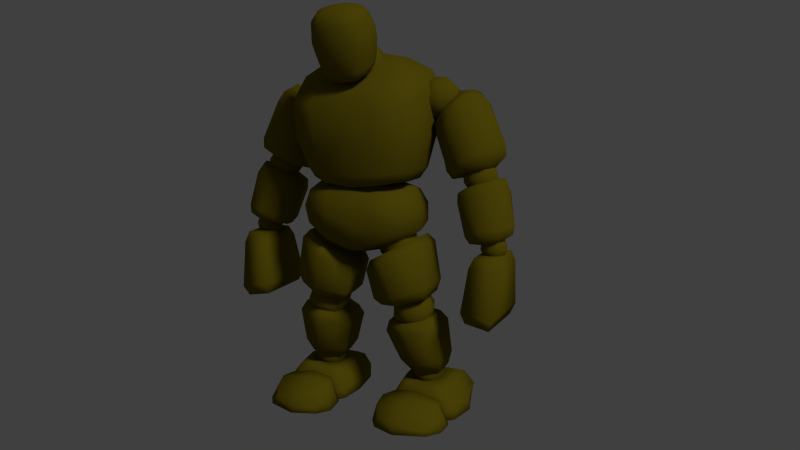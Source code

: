 # Source: thug.blend  (saved by Blender 2.78.0; exported with 4.5.12 LTS)
import bpy
from mathutils import Matrix  # noqa: F401  (used for matrix-valued properties, if any)

bpy.ops.wm.read_factory_settings(use_empty=True)
scene = bpy.context.scene
scene.name = 'Scene'

# ---- collections
col_collection_1 = bpy.data.collections.new('Collection 1'); scene.collection.children.link(col_collection_1)

# ---- materials (node trees are filled in below, after node groups)
mat_material = bpy.data.materials.new('Material')
mat_material.alpha_threshold = 0.0
mat_material.use_transparent_shadow = False
mat_material.diffuse_color = (0.1734, 0.1346, 0.005986, 1.0)
mat_material.roughness = 0.5
mat_material.specular_intensity = 0.1304

# ---- material node trees

# ---- world
world_world = bpy.data.worlds.new('World'); scene.world = world_world
world_world.color = (0.05088, 0.05088, 0.05088)
world_world.use_sun_shadow = False
world_world.sun_shadow_jitter_overblur = 0.0
world_world.cycles.sampling_method = 'NONE'
world_world.cycles.sample_map_resolution = 256

# ---- cameras
cam_camera = bpy.data.cameras.new('Camera')
cam_camera.clip_end = 100.0
cam_camera.lens = 35.0
cam_camera.sensor_width = 32.0
cam_camera.sensor_height = 18.0
cam_camera.display_size = 2.0
cam_camera.dof.focus_distance = 0.0
cam_camera.dof.aperture_fstop = 128.0
cam_camera.dof.aperture_blades = 6

# ---- lights
light_sun = bpy.data.lights.new('Sun', 'SUN')
light_sun.transmission_factor = 0.0
light_sun.angle = 0.1993
light_sun.energy = 1.0
light_sun.shadow_buffer_clip_start = 0.5
light_sun.shadow_soft_size = 0.1
light_sun.shadow_cascade_max_distance = 1000.0

# ---- meshes
me_cube_004 = bpy.data.meshes.new('Cube.004')
me_cube_004.from_pydata([(0.4306, -0.5525, 9.403), (0.4306, -1.075, 10.07), (0.4306, 0.1156, 9.925), (0.4306, -0.4071, 10.59), (0.5259, -0.07071, 10.32), (0.5259, -0.1597, 9.589), (0.5259, -0.7999, 10.41), (0.5259, -0.8889, 9.678), (0.7411, -0.4798, 9.998), (0.4306, -0.5525, 6.597), (0.4306, -1.075, 6.906), (0.4306, 0.1156, 6.838), (0.4306, -0.4071, 7.147), (0.5259, -0.07071, 7.02), (0.5259, -0.1597, 6.683), (0.5259, -0.7999, 7.061), (0.5259, -0.8889, 6.724), (0.7411, -0.4798, 6.872), (1.466, 0.07883, 8.943), (1.722, 0.07883, 9.626), (1.466, 0.8085, 8.943), (1.722, 0.8085, 9.626), (2.149, 0.07883, 8.687), (2.405, 0.07883, 9.37), (2.149, 0.8085, 8.687), (2.405, 0.8085, 9.37), (1.36, 0.4437, 8.895), (1.517, -0.003174, 9.313), (1.674, 0.4437, 9.732), (1.517, 0.8905, 9.313), (1.779, 0.8905, 8.738), (2.092, 0.8905, 9.575), (2.354, 0.8905, 8.999), (2.197, 0.4437, 8.581), (2.511, 0.4437, 9.418), (2.354, -0.003174, 8.999), (1.779, -0.003174, 8.738), (2.092, -0.003174, 9.575), (2.157, 0.4437, 9.748), (1.714, 0.4437, 8.565), (1.936, -0.1883, 9.156), (2.527, 0.4437, 8.934), (1.936, 1.076, 9.156), (1.344, 0.4437, 9.378), (3.038, 0.138, 6.634), (2.805, 0.138, 7.199), (3.038, 0.7494, 6.634), (2.805, 0.7494, 7.199), (3.603, 0.138, 6.868), (3.37, 0.138, 7.433), (3.603, 0.7494, 6.868), (3.37, 0.7494, 7.433), (3.001, 0.4437, 6.545), (2.858, 0.06929, 6.891), (2.715, 0.4437, 7.237), (2.858, 0.8181, 6.891), (3.347, 0.8181, 6.688), (3.061, 0.8181, 7.38), (3.55, 0.8181, 7.177), (3.693, 0.4437, 6.831), (3.407, 0.4437, 7.523), (3.55, 0.06929, 7.177), (3.347, 0.06929, 6.688), (3.061, 0.06929, 7.38), (3.002, 0.4437, 7.523), (3.406, 0.4437, 6.545), (3.204, -0.08579, 7.034), (3.693, 0.4437, 7.236), (3.204, 0.9731, 7.034), (2.715, 0.4437, 6.831), (3.53, -0.007187, 4.864), (3.45, -0.007187, 5.323), (3.53, 0.4591, 4.864), (3.45, 0.4591, 5.323), (3.989, -0.007187, 4.943), (3.91, -0.007187, 5.403), (3.989, 0.4591, 4.943), (3.91, 0.4591, 5.403), (3.487, 0.226, 4.803), (3.438, -0.05958, 5.084), (3.39, 0.226, 5.366), (3.438, 0.5115, 5.084), (3.768, 0.5115, 4.852), (3.671, 0.5115, 5.414), (4.001, 0.5115, 5.182), (4.05, 0.226, 4.9), (3.952, 0.226, 5.463), (4.001, -0.05958, 5.182), (3.768, -0.05958, 4.852), (3.671, -0.05958, 5.414), (3.651, 0.226, 5.531), (3.789, 0.226, 4.735), (3.72, -0.1779, 5.133), (4.118, 0.226, 5.202), (3.72, 0.6298, 5.133), (3.322, 0.226, 5.064), (1.118, -0.3413, 2.63), (0.9817, -0.4743, 3.36), (1.094, 0.4015, 2.761), (0.9572, 0.2685, 3.491), (1.86, -0.3413, 2.769), (1.723, -0.4743, 3.499), (1.836, 0.4015, 2.9), (1.699, 0.2685, 3.63), (1.038, 0.04503, 2.598), (0.9694, -0.4913, 2.965), (0.8707, -0.1179, 3.492), (0.9394, 0.4184, 3.125), (1.477, 0.4999, 2.763), (1.31, 0.337, 3.657), (1.848, 0.4184, 3.295), (1.946, 0.04503, 2.768), (1.779, -0.1179, 3.662), (1.878, -0.4913, 3.135), (1.507, -0.4098, 2.603), (1.34, -0.5727, 3.497), (1.29, -0.1516, 3.762), (1.527, 0.07877, 2.498), (1.43, -0.6797, 3.017), (2.051, -0.03641, 3.25), (1.387, 0.6068, 3.243), (0.7663, -0.03641, 3.01), (1.414, 0.23, 0.7698), (1.382, 0.1689, 1.327), (1.411, 0.7879, 0.8308), (1.379, 0.7267, 1.388), (1.974, 0.23, 0.8016), (1.943, 0.1689, 1.359), (1.971, 0.7879, 0.8627), (1.939, 0.7267, 1.42), (1.353, 0.5158, 0.7341), (1.336, 0.1367, 1.038), (1.314, 0.4409, 1.416), (1.331, 0.82, 1.113), (1.694, 0.8574, 0.791), (1.655, 0.7826, 1.473), (2.018, 0.82, 1.152), (2.039, 0.5158, 0.7732), (2.0, 0.4409, 1.455), (2.022, 0.1367, 1.077), (1.698, 0.1742, 0.7162), (1.659, 0.0993, 1.398), (1.649, 0.4254, 1.577), (1.704, 0.5313, 0.6124), (1.68, -0.004757, 1.042), (2.162, 0.4784, 1.122), (1.674, 0.9615, 1.148), (1.191, 0.4784, 1.067), (0.8133, -0.4873, 4.558), (0.4944, -0.4873, 5.188), (0.8133, 0.2184, 4.558), (0.4944, 0.2184, 5.188), (1.443, -0.4873, 4.877), (1.124, -0.4873, 5.506), (1.443, 0.2184, 4.877), (1.124, 0.2184, 5.506), (0.7784, -0.1345, 4.451), (0.5831, -0.5666, 4.837), (0.3878, -0.1345, 5.222), (0.5831, 0.2977, 4.837), (1.164, 0.2977, 4.647), (0.7733, 0.2977, 5.418), (1.354, 0.2977, 5.228), (1.549, -0.1345, 4.842), (1.159, -0.1345, 5.613), (1.354, -0.5666, 5.228), (1.164, -0.5666, 4.647), (0.7733, -0.5666, 5.418), (0.6924, -0.1345, 5.577), (1.245, -0.1345, 4.487), (0.9686, -0.7456, 5.032), (1.514, -0.1345, 5.308), (0.9686, 0.4767, 5.032), (0.4235, -0.1345, 4.756), (1.485, -0.7125, 0.1287), (1.465, -0.7434, 0.4909), (1.465, -0.4785, 0.1787), (1.485, -0.5094, 0.541), (2.015, -0.7125, 0.1287), (2.035, -0.7434, 0.4909), (2.035, -0.4785, 0.1787), (2.015, -0.5094, 0.541), (1.436, -0.6001, 0.1783), (1.429, -0.7472, 0.2979), (1.436, -0.6219, 0.4914), (1.429, -0.4748, 0.3717), (1.75, -0.384, 0.06737), (1.75, -0.4559, 0.6495), (2.071, -0.4748, 0.3717), (2.064, -0.6001, 0.1783), (2.064, -0.6219, 0.4914), (2.071, -0.7472, 0.2979), (1.75, -0.766, 0.02015), (1.75, -0.8379, 0.6023), (1.75, -0.6349, 0.6848), (1.75, -0.587, -0.01515), (1.75, -0.9495, 0.2431), (2.101, -0.611, 0.3348), (1.75, -0.2724, 0.4265), (1.399, -0.611, 0.3348), (1.302, -0.9479, 6.924), (1.509, -1.364, 9.394), (1.323, 0.6482, 7.023), (1.407, 1.048, 9.918), (1.494, -1.026, 5.583), (1.399, -1.089, 6.564), (1.575, 0.5363, 5.646), (1.325, 0.5111, 6.566), (0.6294, -0.6067, 3.281), (0.3278, -0.7224, 4.578), (0.6378, 0.1582, 3.349), (0.3322, 0.2273, 4.59), (2.02, -0.6024, 3.625), (1.65, -0.737, 5.297), (2.035, 0.1657, 3.693), (1.673, 0.2976, 5.321), (1.194, 0.1889, 1.142), (0.6963, -0.2564, 2.705), (1.192, 0.7893, 1.217), (0.6915, 0.4521, 2.808), (2.178, 0.1418, 1.24), (2.072, -0.3491, 2.963), (2.178, 0.7275, 1.313), (2.074, 0.3318, 3.063), (0.9092, 1.559, 0.03224), (2.601, 1.536, 0.03656), (0.9643, -1.717, 0.03224), (1.093, -1.724, 0.4015), (0.8203, -0.6383, 0.03248), (1.074, -0.6074, 0.7477), (2.543, -1.648, 0.0281), (2.319, -1.627, 0.3461), (2.789, -0.6424, 0.03224), (2.481, -0.582, 0.6836), (2.064, -0.1285, 8.512), (2.799, -0.1744, 9.249), (2.026, 1.567, 8.435), (2.794, 1.341, 9.3), (2.603, -0.08864, 7.061), (3.637, -0.1182, 7.537), (2.533, 1.191, 7.036), (3.648, 1.146, 7.587), (3.264, -0.3429, 5.306), (2.787, -0.1225, 6.646), (3.187, 0.6471, 5.108), (2.689, 0.8402, 6.494), (4.056, -0.3051, 5.524), (3.706, -0.0567, 7.022), (4.11, 0.6634, 5.43), (3.758, 0.8539, 6.887), (3.245, -0.6781, 3.118), (3.389, -0.4373, 4.931), (3.242, 1.031, 3.144), (3.389, 0.7437, 4.957), (3.952, -0.6759, 2.982), (4.06, -0.4374, 4.94), (3.949, 1.034, 3.008), (4.06, 0.7436, 4.967), (1.623, 1.122, 9.37), (1.67, -1.449, 8.993), (1.44, 0.7597, 7.333), (1.433, -1.071, 7.215), (0.7802, 0.7988, 6.844), (0.9141, 1.256, 9.972), (0.7802, -1.304, 6.844), (0.9631, -1.295, 9.611), (0.9196, -1.745, 9.033), (0.9194, 1.441, 9.254), (0.8584, 0.9565, 7.21), (0.8584, -1.464, 7.144), (1.701, -0.6897, 9.718), (1.907, -0.6866, 9.248), (1.711, -0.6764, 7.232), (1.49, -0.6139, 6.924), (1.076, -0.3225, 10.2), (0.8494, -0.6683, 6.844), (1.49, 0.1442, 6.924), (1.697, 0.5196, 9.924), (1.907, 0.4962, 9.411), (1.711, 0.2039, 7.257), (0.8494, 0.157, 6.844), (0.9299, 0.5674, 10.25), (1.647, 0.9965, 8.237), (1.675, -1.252, 7.987), (0.9466, 1.179, 8.15), (0.9384, -1.573, 7.878), (1.924, -0.6808, 8.099), (1.924, 0.3304, 8.189), (1.509, 0.6726, 6.15), (1.509, -1.194, 6.107), (0.8084, 0.6774, 5.225), (0.6996, 0.7012, 6.689), (0.8084, -1.282, 5.225), (0.6996, -1.282, 6.603), (0.7543, -1.39, 5.911), (0.7543, 0.7948, 5.953), (1.754, -0.2841, 5.537), (1.496, -0.2609, 6.711), (1.707, -0.2711, 6.17), (0.7509, -0.3152, 6.966), (0.9374, -0.3157, 4.961), (0.6192, -1.164, 9.909), (0.5472, -1.636, 11.56), (0.8103, -1.367, 10.52), (0.7478, -1.586, 11.32), (0.7077, -1.24, 10.09), (0.3402, -0.6232, 10.23), (0.2985, -1.127, 11.66), (0.2955, -1.624, 9.65), (0.2959, -2.225, 11.35), (0.3494, -1.954, 10.14), (0.3545, -2.243, 11.04), (0.4065, -0.6061, 10.88), (0.3593, -0.8443, 11.5), (0.3975, -0.6005, 10.51), (0.3337, -1.781, 9.822), (0.339, -1.658, 11.62), (0.3463, -1.116, 9.83), (0.5374, -1.87, 11.49), (0.7752, -1.618, 10.39), (0.7682, -1.837, 11.22), (0.6818, -1.474, 10.0), (0.604, -1.363, 9.826), (0.3311, -1.925, 11.54), (0.3352, -1.323, 9.726), (0.6376, -0.9518, 10.1), (0.5158, -1.331, 11.61), (0.7854, -1.069, 10.69), (0.6628, -1.257, 11.42), (0.7334, -0.996, 10.31), (0.3554, -0.8583, 10.01), (0.3289, -1.302, 11.67), (0.8343, -1.503, 10.86), (0.4301, -0.6475, 11.18), (0.3763, -2.158, 10.57), (0.83, -1.747, 10.74), (0.7982, -1.16, 11.01), (1.774, 0.7029, 8.526), (2.895, 0.6804, 9.415), (2.315, 0.5457, 6.884), (3.917, 0.4963, 7.65), (2.377, 1.31, 7.234), (3.597, 1.258, 7.889), (2.444, -0.1542, 7.266), (3.579, -0.1872, 7.839), (3.878, 0.5168, 8.007), (2.117, 0.5698, 7.089), (2.072, 1.48, 8.136), (3.056, -0.1469, 8.941), (1.835, 0.6812, 8.008), (3.088, 1.406, 8.964), (2.096, -0.1097, 8.182), (3.293, 0.6288, 9.141), (2.406, -0.1972, 8.903), (2.434, 1.6, 8.894), (3.078, 1.4, 7.354), (3.11, -0.3101, 7.333), (3.465, 0.5134, 7.13), (2.266, 0.4078, 9.337), (3.011, -0.4054, 7.557), (2.989, 1.548, 7.574), (2.59, 1.719, 8.547), (2.571, -0.3743, 8.558), (0.4589, -2.116, 11.38), (0.6053, -1.849, 10.26), (0.6086, -2.111, 11.09), (0.5311, -1.69, 9.887), (0.4688, -1.527, 9.697), (0.6418, -2.022, 10.63), (0.506, -0.7693, 10.15), (0.4157, -1.202, 11.64), (0.6518, -0.8105, 10.8), (0.5401, -1.038, 11.47), (0.6106, -0.767, 10.42), (0.657, -0.9003, 11.1), (3.025, 0.1366, 5.163), (2.557, 0.3463, 6.496), (4.272, 0.1794, 5.551), (3.938, 0.4145, 7.048), (2.838, -0.2874, 6.391), (2.709, 0.8615, 6.214), (3.937, 0.9045, 6.607), (3.814, -0.2145, 6.784), (4.044, 0.3996, 6.816), (2.565, 0.3136, 6.264), (3.044, 0.7425, 5.298), (4.119, 0.7585, 5.66), (4.056, -0.3276, 5.776), (4.306, 0.2156, 5.794), (2.863, 0.1645, 5.345), (3.138, -0.3725, 5.512), (3.653, 0.8516, 5.225), (3.22, 1.085, 6.695), (3.665, -0.493, 5.426), (3.254, -0.2701, 6.851), (3.295, 0.4305, 7.016), (3.771, 0.1448, 5.184), (3.324, -0.3276, 6.607), (3.306, 1.155, 6.477), (3.585, 0.9754, 5.44), (3.6, -0.5403, 5.666), (3.171, -0.8274, 3.444), (3.29, -0.577, 4.648), (3.29, 0.8899, 4.674), (3.171, 1.172, 3.47), (4.124, 0.8901, 4.652), (4.066, 1.175, 3.309), (4.124, -0.5767, 4.625), (4.066, -0.8252, 3.283), (0.4417, -0.7145, 3.462), (0.2488, -0.7988, 4.307), (0.2629, 0.3165, 4.338), (0.4556, 0.2547, 3.529), (1.865, 0.391, 5.117), (2.107, 0.2854, 4.026), (1.847, -0.8121, 5.083), (2.092, -0.7137, 3.957), (1.342, 0.5203, 3.544), (0.9747, 0.7114, 4.957), (1.321, -0.9584, 3.413), (0.9511, -1.166, 4.924), (1.253, -1.172, 3.672), (1.015, -1.326, 4.671), (1.276, 0.7275, 3.801), (1.036, 0.8732, 4.727), (0.9452, 0.02025, 1.458), (0.6089, -0.2554, 2.389), (0.6127, 0.624, 2.519), (0.945, 0.8092, 1.563), (2.257, 0.4811, 2.804), (2.292, 0.7154, 1.728), (2.261, -0.3672, 2.68), (2.292, -0.05582, 1.625), (1.693, 1.032, 1.293), (1.395, 0.7229, 2.992), (1.692, -0.1045, 1.152), (1.394, -0.6324, 2.792), (1.627, -0.3833, 1.492), (1.451, -0.7244, 2.478), (1.626, 1.127, 1.693), (1.445, 0.9579, 2.724), (0.8986, 1.564, 0.4776), (2.675, 1.561, 0.4849), (1.422, 0.8811, 0.9509), (2.091, 0.8575, 0.9991), (1.119, 1.183, 0.9713), (0.9976, 1.327, 0.8844), (2.351, 1.177, 0.9766), (2.473, 1.299, 0.9325), (0.7288, 0.5336, 0.03224), (2.93, 0.632, 0.03041), (2.892, 0.6171, 0.4058), (0.6896, 0.6165, 0.3974), (1.37, 0.4979, 0.9069), (2.118, 0.4744, 0.9551), (1.042, 0.4772, 0.989), (0.9215, 0.5087, 0.8526), (2.417, 0.4748, 0.9945), (2.571, 0.5103, 0.8463), (0.7257, -0.8739, 0.09452), (0.6956, -1.326, 0.03386), (0.917, -1.451, 0.6249), (0.8928, -1.023, 0.7329), (2.826, -1.247, 0.03429), (2.863, -0.8575, 0.09455), (2.574, -0.9737, 0.6768), (2.52, -1.325, 0.5323), (1.719, -0.598, 0.03489), (1.706, -0.6316, 0.8737), (1.657, -1.982, 0.03991), (1.621, -1.872, 0.4104), (1.708, -1.092, 0.8047), (1.698, -1.52, 0.6333), (1.563, -0.9023, 0.09771), (1.559, -1.413, 0.03718), (1.029, -1.72, 0.2169), (0.9472, -0.6228, 0.3901), (2.635, -0.6122, 0.3579), (2.431, -1.637, 0.1871), (2.718, -0.9156, 0.3857), (2.673, -1.286, 0.2833), (0.8063, -1.388, 0.3294), (0.8092, -0.9485, 0.4137), (1.639, -1.927, 0.2251), (1.713, -0.4749, 0.4543), (0.9379, -0.5398, 0.03224), (0.7781, -0.3405, 0.03224), (2.818, -0.2915, 0.03008), (2.591, -0.4742, 0.03224), (1.008, -0.4689, 0.3178), (0.7723, -0.2658, 0.3327), (2.796, -0.2684, 0.3359), (2.532, -0.4689, 0.3178), (1.384, 0.3218, 0.8866), (1.612, 0.1101, 0.8783), (1.827, 0.1025, 0.8938), (2.095, 0.2892, 0.9338), (1.064, -0.2182, 0.8574), (1.306, -0.4201, 0.8287), (1.418, -0.2234, 0.9332), (1.161, -0.04737, 0.9464), (2.302, -0.04703, 0.952), (2.024, -0.2229, 0.9365), (2.144, -0.4201, 0.8287), (2.408, -0.22, 0.8572), (-0.4306, -0.5525, 9.403), (-0.4306, -1.075, 10.07), (-0.4306, 0.1156, 9.925), (-0.4306, -0.4071, 10.59), (-0.5259, -0.07071, 10.32), (-0.5259, -0.1597, 9.589), (-0.5259, -0.7999, 10.41), (-0.5259, -0.8889, 9.678), (-0.7411, -0.4798, 9.998), (-0.4306, -0.5525, 6.597), (-0.4306, -1.075, 6.906), (-0.4306, 0.1156, 6.838), (-0.4306, -0.4071, 7.147), (-0.5259, -0.07071, 7.02), (-0.5259, -0.1597, 6.683), (-0.5259, -0.7999, 7.061), (-0.5259, -0.8889, 6.724), (-0.7411, -0.4798, 6.872), (-1.466, 0.07883, 8.943), (-1.722, 0.07883, 9.626), (-1.466, 0.8085, 8.943), (-1.722, 0.8085, 9.626), (-2.149, 0.07883, 8.687), (-2.405, 0.07883, 9.37), (-2.149, 0.8085, 8.687), (-2.405, 0.8085, 9.37), (-1.36, 0.4437, 8.895), (-1.517, -0.003174, 9.313), (-1.674, 0.4437, 9.732), (-1.517, 0.8905, 9.313), (-1.779, 0.8905, 8.738), (-2.092, 0.8905, 9.575), (-2.354, 0.8905, 8.999), (-2.197, 0.4437, 8.581), (-2.511, 0.4437, 9.418), (-2.354, -0.003174, 8.999), (-1.779, -0.003174, 8.738), (-2.092, -0.003174, 9.575), (-2.157, 0.4437, 9.748), (-1.714, 0.4437, 8.565), (-1.936, -0.1883, 9.156), (-2.527, 0.4437, 8.934), (-1.936, 1.076, 9.156), (-1.344, 0.4437, 9.378), (-3.038, 0.138, 6.634), (-2.805, 0.138, 7.199), (-3.038, 0.7494, 6.634), (-2.805, 0.7494, 7.199), (-3.603, 0.138, 6.868), (-3.37, 0.138, 7.433), (-3.603, 0.7494, 6.868), (-3.37, 0.7494, 7.433), (-3.001, 0.4437, 6.545), (-2.858, 0.06929, 6.891), (-2.715, 0.4437, 7.237), (-2.858, 0.8181, 6.891), (-3.347, 0.8181, 6.688), (-3.061, 0.8181, 7.38), (-3.55, 0.8181, 7.177), (-3.693, 0.4437, 6.831), (-3.407, 0.4437, 7.523), (-3.55, 0.06929, 7.177), (-3.347, 0.06929, 6.688), (-3.061, 0.06929, 7.38), (-3.002, 0.4437, 7.523), (-3.406, 0.4437, 6.545), (-3.204, -0.08579, 7.034), (-3.693, 0.4437, 7.236), (-3.204, 0.9731, 7.034), (-2.715, 0.4437, 6.831), (-3.53, -0.007187, 4.864), (-3.45, -0.007187, 5.323), (-3.53, 0.4591, 4.864), (-3.45, 0.4591, 5.323), (-3.989, -0.007187, 4.943), (-3.91, -0.007187, 5.403), (-3.989, 0.4591, 4.943), (-3.91, 0.4591, 5.403), (-3.487, 0.226, 4.803), (-3.438, -0.05958, 5.084), (-3.39, 0.226, 5.366), (-3.438, 0.5115, 5.084), (-3.768, 0.5115, 4.852), (-3.671, 0.5115, 5.414), (-4.001, 0.5115, 5.182), (-4.05, 0.226, 4.9), (-3.952, 0.226, 5.463), (-4.001, -0.05958, 5.182), (-3.768, -0.05958, 4.852), (-3.671, -0.05958, 5.414), (-3.651, 0.226, 5.531), (-3.789, 0.226, 4.735), (-3.72, -0.1779, 5.133), (-4.118, 0.226, 5.202), (-3.72, 0.6298, 5.133), (-3.322, 0.226, 5.064), (-1.118, -0.3413, 2.63), (-0.9817, -0.4743, 3.36), (-1.094, 0.4015, 2.761), (-0.9572, 0.2685, 3.491), (-1.86, -0.3413, 2.769), (-1.723, -0.4743, 3.499), (-1.836, 0.4015, 2.9), (-1.699, 0.2685, 3.63), (-1.038, 0.04503, 2.598), (-0.9694, -0.4913, 2.965), (-0.8707, -0.1179, 3.492), (-0.9394, 0.4184, 3.125), (-1.477, 0.4999, 2.763), (-1.31, 0.337, 3.657), (-1.848, 0.4184, 3.295), (-1.946, 0.04503, 2.768), (-1.779, -0.1179, 3.662), (-1.878, -0.4913, 3.135), (-1.507, -0.4098, 2.603), (-1.34, -0.5727, 3.497), (-1.29, -0.1516, 3.762), (-1.527, 0.07877, 2.498), (-1.43, -0.6797, 3.017), (-2.051, -0.03641, 3.25), (-1.387, 0.6068, 3.243), (-0.7663, -0.03641, 3.01), (-1.414, 0.23, 0.7698), (-1.382, 0.1689, 1.327), (-1.411, 0.7879, 0.8308), (-1.379, 0.7267, 1.388), (-1.974, 0.23, 0.8016), (-1.943, 0.1689, 1.359), (-1.971, 0.7879, 0.8627), (-1.939, 0.7267, 1.42), (-1.353, 0.5158, 0.7341), (-1.336, 0.1367, 1.038), (-1.314, 0.4409, 1.416), (-1.331, 0.82, 1.113), (-1.694, 0.8574, 0.791), (-1.655, 0.7826, 1.473), (-2.018, 0.82, 1.152), (-2.039, 0.5158, 0.7732), (-2.0, 0.4409, 1.455), (-2.022, 0.1367, 1.077), (-1.698, 0.1742, 0.7162), (-1.659, 0.0993, 1.398), (-1.649, 0.4254, 1.577), (-1.704, 0.5313, 0.6124), (-1.68, -0.004757, 1.042), (-2.162, 0.4784, 1.122), (-1.674, 0.9615, 1.148), (-1.191, 0.4784, 1.067), (-0.8133, -0.4873, 4.558), (-0.4944, -0.4873, 5.188), (-0.8133, 0.2184, 4.558), (-0.4944, 0.2184, 5.188), (-1.443, -0.4873, 4.877), (-1.124, -0.4873, 5.506), (-1.443, 0.2184, 4.877), (-1.124, 0.2184, 5.506), (-0.7784, -0.1345, 4.451), (-0.5831, -0.5666, 4.837), (-0.3878, -0.1345, 5.222), (-0.5831, 0.2977, 4.837), (-1.164, 0.2977, 4.647), (-0.7733, 0.2977, 5.418), (-1.354, 0.2977, 5.228), (-1.549, -0.1345, 4.842), (-1.159, -0.1345, 5.613), (-1.354, -0.5666, 5.228), (-1.164, -0.5666, 4.647), (-0.7733, -0.5666, 5.418), (-0.6924, -0.1345, 5.577), (-1.245, -0.1345, 4.487), (-0.9686, -0.7456, 5.032), (-1.514, -0.1345, 5.308), (-0.9686, 0.4767, 5.032), (-0.4235, -0.1345, 4.756), (-1.485, -0.7125, 0.1287), (-1.465, -0.7434, 0.4909), (-1.465, -0.4785, 0.1787), (-1.485, -0.5094, 0.541), (-2.015, -0.7125, 0.1287), (-2.035, -0.7434, 0.4909), (-2.035, -0.4785, 0.1787), (-2.015, -0.5094, 0.541), (-1.436, -0.6001, 0.1783), (-1.429, -0.7472, 0.2979), (-1.436, -0.6219, 0.4914), (-1.429, -0.4748, 0.3717), (-1.75, -0.384, 0.06737), (-1.75, -0.4559, 0.6495), (-2.071, -0.4748, 0.3717), (-2.064, -0.6001, 0.1783), (-2.064, -0.6219, 0.4914), (-2.071, -0.7472, 0.2979), (-1.75, -0.766, 0.02015), (-1.75, -0.8379, 0.6023), (-1.75, -0.6349, 0.6848), (-1.75, -0.587, -0.01515), (-1.75, -0.9495, 0.2431), (-2.101, -0.611, 0.3348), (-1.75, -0.2724, 0.4265), (-1.399, -0.611, 0.3348), (0.0, 0.2494, 9.909), (0.0, -0.3908, 10.73), (0.0, -0.5688, 9.269), (0.0, -1.209, 10.09), (0.0, -0.9325, 10.58), (0.0, -0.02714, 9.419), (0.0, -1.058, 9.545), (0.0, 0.09875, 10.45), (0.0, 0.2494, 6.831), (0.0, -0.3908, 7.209), (0.0, -0.5688, 6.535), (0.0, -1.209, 6.913), (0.0, -0.9325, 7.14), (0.0, -0.02714, 6.605), (0.0, -1.058, 6.663), (0.0, 0.09875, 7.081), (-1.302, -0.9479, 6.924), (-1.509, -1.364, 9.394), (-1.323, 0.6482, 7.023), (-1.407, 1.048, 9.918), (-1.494, -1.026, 5.583), (-1.399, -1.089, 6.564), (-1.575, 0.5363, 5.646), (-1.325, 0.5111, 6.566), (-0.6294, -0.6067, 3.281), (-0.3278, -0.7224, 4.578), (-0.6378, 0.1582, 3.349), (-0.3322, 0.2273, 4.59), (-2.02, -0.6024, 3.625), (-1.65, -0.737, 5.297), (-2.035, 0.1657, 3.693), (-1.673, 0.2976, 5.321), (-1.194, 0.1889, 1.142), (-0.6963, -0.2564, 2.705), (-1.192, 0.7893, 1.217), (-0.6915, 0.4521, 2.808), (-2.178, 0.1418, 1.24), (-2.072, -0.3491, 2.963), (-2.178, 0.7275, 1.313), (-2.074, 0.3318, 3.063), (-0.9092, 1.559, 0.03224), (-2.601, 1.536, 0.03656), (-0.9643, -1.717, 0.03224), (-1.093, -1.724, 0.4015), (-0.8203, -0.6383, 0.03248), (-1.074, -0.6074, 0.7477), (-2.543, -1.648, 0.0281), (-2.319, -1.627, 0.3461), (-2.789, -0.6424, 0.03224), (-2.481, -0.582, 0.6836), (-2.064, -0.1285, 8.512), (-2.799, -0.1744, 9.249), (-2.026, 1.567, 8.435), (-2.794, 1.341, 9.3), (-2.603, -0.08864, 7.061), (-3.637, -0.1182, 7.537), (-2.533, 1.191, 7.036), (-3.648, 1.146, 7.587), (-3.264, -0.3429, 5.306), (-2.787, -0.1225, 6.646), (-3.187, 0.6471, 5.108), (-2.689, 0.8402, 6.494), (-4.056, -0.3051, 5.524), (-3.706, -0.0567, 7.022), (-4.11, 0.6634, 5.43), (-3.758, 0.8539, 6.887), (-3.245, -0.6781, 3.118), (-3.389, -0.4373, 4.931), (-3.242, 1.031, 3.144), (-3.389, 0.7437, 4.957), (-3.952, -0.6759, 2.982), (-4.06, -0.4374, 4.94), (-3.949, 1.034, 3.008), (-4.06, 0.7436, 4.967), (-1.623, 1.122, 9.37), (-1.67, -1.449, 8.993), (-1.44, 0.7597, 7.333), (-1.433, -1.071, 7.215), (-0.7802, 0.7988, 6.844), (-0.9141, 1.256, 9.972), (-0.7802, -1.304, 6.844), (-0.9631, -1.295, 9.611), (-0.9196, -1.745, 9.033), (-0.9194, 1.441, 9.254), (-0.8584, 0.9565, 7.21), (-0.8584, -1.464, 7.144), (-1.701, -0.6897, 9.718), (-1.907, -0.6866, 9.248), (-1.711, -0.6764, 7.232), (-1.49, -0.6139, 6.924), (-1.076, -0.3225, 10.2), (-0.8494, -0.6683, 6.844), (-1.49, 0.1442, 6.924), (-1.697, 0.5196, 9.924), (-1.907, 0.4962, 9.411), (-1.711, 0.2039, 7.257), (-0.8494, 0.157, 6.844), (-0.9299, 0.5674, 10.25), (-1.647, 0.9965, 8.237), (-1.675, -1.252, 7.987), (-0.9466, 1.179, 8.15), (-0.9384, -1.573, 7.878), (-1.924, -0.6808, 8.099), (-1.924, 0.3304, 8.189), (-1.509, 0.6726, 6.15), (-1.509, -1.194, 6.107), (-0.8084, 0.6774, 5.225), (-0.6996, 0.7012, 6.689), (-0.8084, -1.282, 5.225), (-0.6996, -1.282, 6.603), (-0.7543, -1.39, 5.911), (-0.7543, 0.7948, 5.953), (-1.754, -0.2841, 5.537), (-1.496, -0.2609, 6.711), (-1.707, -0.2711, 6.17), (-0.7509, -0.3152, 6.966), (-0.9374, -0.3157, 4.961), (-0.6192, -1.164, 9.909), (-0.5472, -1.636, 11.56), (-0.8103, -1.367, 10.52), (-0.7478, -1.586, 11.32), (-0.7077, -1.24, 10.09), (-0.3402, -0.6232, 10.23), (-0.2985, -1.127, 11.66), (-0.2955, -1.624, 9.65), (-0.2959, -2.225, 11.35), (-0.3494, -1.954, 10.14), (-0.3545, -2.243, 11.04), (-0.4065, -0.6061, 10.88), (-0.3593, -0.8443, 11.5), (-0.3975, -0.6005, 10.51), (-0.3337, -1.781, 9.822), (-0.339, -1.658, 11.62), (-0.3463, -1.116, 9.83), (-0.5374, -1.87, 11.49), (-0.7752, -1.618, 10.39), (-0.7682, -1.837, 11.22), (-0.6818, -1.474, 10.0), (-0.604, -1.363, 9.826), (-0.3311, -1.925, 11.54), (-0.3352, -1.323, 9.726), (-0.6376, -0.9518, 10.1), (-0.5158, -1.331, 11.61), (-0.7854, -1.069, 10.69), (-0.6628, -1.257, 11.42), (-0.7334, -0.996, 10.31), (-0.3554, -0.8583, 10.01), (-0.3289, -1.302, 11.67), (-0.8343, -1.503, 10.86), (-0.4301, -0.6475, 11.18), (-0.3763, -2.158, 10.57), (-0.83, -1.747, 10.74), (-0.7982, -1.16, 11.01), (-1.774, 0.7029, 8.526), (-2.895, 0.6804, 9.415), (-2.315, 0.5457, 6.884), (-3.917, 0.4963, 7.65), (-2.377, 1.31, 7.234), (-3.597, 1.258, 7.889), (-2.444, -0.1542, 7.266), (-3.579, -0.1872, 7.839), (-3.878, 0.5168, 8.007), (-2.117, 0.5698, 7.089), (-2.072, 1.48, 8.136), (-3.056, -0.1469, 8.941), (-1.835, 0.6812, 8.008), (-3.088, 1.406, 8.964), (-2.096, -0.1097, 8.182), (-3.293, 0.6288, 9.141), (-2.406, -0.1972, 8.903), (-2.434, 1.6, 8.894), (-3.078, 1.4, 7.354), (-3.11, -0.3101, 7.333), (-3.465, 0.5134, 7.13), (-2.266, 0.4078, 9.337), (-3.011, -0.4054, 7.557), (-2.989, 1.548, 7.574), (-2.59, 1.719, 8.547), (-2.571, -0.3743, 8.558), (-0.4589, -2.116, 11.38), (-0.6053, -1.849, 10.26), (-0.6086, -2.111, 11.09), (-0.5311, -1.69, 9.887), (-0.4688, -1.527, 9.697), (-0.6418, -2.022, 10.63), (-0.506, -0.7693, 10.15), (-0.4157, -1.202, 11.64), (-0.6518, -0.8105, 10.8), (-0.5401, -1.038, 11.47), (-0.6106, -0.767, 10.42), (-0.657, -0.9003, 11.1), (-3.025, 0.1366, 5.163), (-2.557, 0.3463, 6.496), (-4.272, 0.1794, 5.551), (-3.938, 0.4145, 7.048), (-2.838, -0.2874, 6.391), (-2.709, 0.8615, 6.214), (-3.937, 0.9045, 6.607), (-3.814, -0.2145, 6.784), (-4.044, 0.3996, 6.816), (-2.565, 0.3136, 6.264), (-3.044, 0.7425, 5.298), (-4.119, 0.7585, 5.66), (-4.056, -0.3276, 5.776), (-4.306, 0.2156, 5.794), (-2.863, 0.1645, 5.345), (-3.138, -0.3725, 5.512), (-3.653, 0.8516, 5.225), (-3.22, 1.085, 6.695), (-3.665, -0.493, 5.426), (-3.254, -0.2701, 6.851), (-3.295, 0.4305, 7.016), (-3.771, 0.1448, 5.184), (-3.324, -0.3276, 6.607), (-3.306, 1.155, 6.477), (-3.585, 0.9754, 5.44), (-3.6, -0.5403, 5.666), (-3.171, -0.8274, 3.444), (-3.29, -0.577, 4.648), (-3.29, 0.8899, 4.674), (-3.171, 1.172, 3.47), (-4.124, 0.8901, 4.652), (-4.066, 1.175, 3.309), (-4.124, -0.5767, 4.625), (-4.066, -0.8252, 3.283), (-0.4417, -0.7145, 3.462), (-0.2488, -0.7988, 4.307), (-0.2629, 0.3165, 4.338), (-0.4556, 0.2547, 3.529), (-1.865, 0.391, 5.117), (-2.107, 0.2854, 4.026), (-1.847, -0.8121, 5.083), (-2.092, -0.7137, 3.957), (-1.342, 0.5203, 3.544), (-0.9747, 0.7114, 4.957), (-1.321, -0.9584, 3.413), (-0.9511, -1.166, 4.924), (-1.253, -1.172, 3.672), (-1.015, -1.326, 4.671), (-1.276, 0.7275, 3.801), (-1.036, 0.8732, 4.727), (-0.9452, 0.02025, 1.458), (-0.6089, -0.2554, 2.389), (-0.6127, 0.624, 2.519), (-0.945, 0.8092, 1.563), (-2.257, 0.4811, 2.804), (-2.292, 0.7154, 1.728), (-2.261, -0.3672, 2.68), (-2.292, -0.05582, 1.625), (-1.693, 1.032, 1.293), (-1.395, 0.7229, 2.992), (-1.692, -0.1045, 1.152), (-1.394, -0.6324, 2.792), (-1.627, -0.3833, 1.492), (-1.451, -0.7244, 2.478), (-1.626, 1.127, 1.693), (-1.445, 0.9579, 2.724), (-0.8986, 1.564, 0.4776), (-2.675, 1.561, 0.4849), (-1.422, 0.8811, 0.9509), (-2.091, 0.8575, 0.9991), (-1.119, 1.183, 0.9713), (-0.9976, 1.327, 0.8844), (-2.351, 1.177, 0.9766), (-2.473, 1.299, 0.9325), (-0.7288, 0.5336, 0.03224), (-2.93, 0.632, 0.03041), (-2.892, 0.6171, 0.4058), (-0.6896, 0.6165, 0.3974), (-1.37, 0.4979, 0.9069), (-2.118, 0.4744, 0.9551), (-1.042, 0.4772, 0.989), (-0.9215, 0.5087, 0.8526), (-2.417, 0.4748, 0.9945), (-2.571, 0.5103, 0.8463), (-0.7257, -0.8739, 0.09452), (-0.6956, -1.326, 0.03386), (-0.917, -1.451, 0.6249), (-0.8928, -1.023, 0.7329), (-2.826, -1.247, 0.03429), (-2.863, -0.8575, 0.09455), (-2.574, -0.9737, 0.6768), (-2.52, -1.325, 0.5323), (-1.719, -0.598, 0.03489), (-1.706, -0.6316, 0.8737), (-1.657, -1.982, 0.03991), (-1.621, -1.872, 0.4104), (-1.708, -1.092, 0.8047), (-1.698, -1.52, 0.6333), (-1.563, -0.9023, 0.09771), (-1.559, -1.413, 0.03718), (0.0, -1.599, 9.608), (0.0, -2.237, 11.36), (0.0, -0.5791, 10.18), (0.0, -1.119, 11.7), (0.0, -1.304, 6.763), (0.0, -1.283, 9.664), (0.0, 0.7988, 6.763), (0.0, 1.241, 10.04), (0.0, -1.246, 4.963), (0.0, -1.282, 6.642), (0.0, 0.6774, 4.963), (0.0, 0.7012, 6.728), (0.0, -2.0, 10.1), (0.0, -2.275, 11.04), (0.0, -0.7967, 11.53), (0.0, -0.5364, 10.89), (0.0, -1.758, 9.083), (0.0, 1.445, 9.184), (0.0, 0.9565, 7.138), (0.0, -1.464, 7.072), (0.0, -0.6683, 6.763), (0.0, -0.3225, 10.37), (0.0, 0.5674, 10.38), (0.0, 0.157, 6.763), (0.0, -1.615, 8.045), (0.0, 1.253, 8.084), (0.0, -1.37, 5.714), (0.0, 0.7948, 5.757), (0.0, -0.2956, 4.73), (0.0, -0.3143, 6.983), (0.0, -0.5252, 10.42), (0.0, -1.845, 9.85), (0.0, -1.1, 9.799), (0.0, -1.668, 11.65), (0.0, -1.311, 9.697), (0.0, -1.936, 11.56), (0.0, -1.306, 11.7), (0.0, -0.8069, 9.958), (0.0, -2.226, 10.54), (0.0, -0.5816, 11.2), (-1.029, -1.72, 0.2169), (-0.9472, -0.6228, 0.3901), (-2.635, -0.6122, 0.3579), (-2.431, -1.637, 0.1871), (-2.718, -0.9156, 0.3857), (-2.673, -1.286, 0.2833), (-0.8063, -1.388, 0.3294), (-0.8092, -0.9485, 0.4137), (-1.639, -1.927, 0.2251), (-1.713, -0.4749, 0.4543), (-0.9379, -0.5398, 0.03224), (-0.7781, -0.3405, 0.03224), (-2.818, -0.2915, 0.03008), (-2.591, -0.4742, 0.03224), (-1.008, -0.4689, 0.3178), (-0.7723, -0.2658, 0.3327), (-2.796, -0.2684, 0.3359), (-2.532, -0.4689, 0.3178), (-1.384, 0.3218, 0.8866), (-1.612, 0.1101, 0.8783), (-1.827, 0.1025, 0.8938), (-2.095, 0.2892, 0.9338), (-1.064, -0.2182, 0.8574), (-1.306, -0.4201, 0.8287), (-1.418, -0.2234, 0.9332), (-1.161, -0.04737, 0.9464), (-2.302, -0.04703, 0.952), (-2.024, -0.2229, 0.9365), (-2.144, -0.4201, 0.8287), (-2.408, -0.22, 0.8572)], [], [(712, 706, 3, 4), (8, 6, 1, 7), (710, 5, 0, 707), (6, 709, 708, 1), (3, 706, 709, 6), (705, 2, 5, 710), (0, 7, 711, 707), (7, 1, 708, 711), (5, 8, 7, 0), (2, 4, 8, 5), (4, 3, 6, 8), (705, 712, 4, 2), (720, 714, 12, 13), (17, 15, 10, 16), (718, 14, 9, 715), (15, 717, 716, 10), (12, 714, 717, 15), (713, 11, 14, 718), (9, 16, 719, 715), (16, 10, 716, 719), (14, 17, 16, 9), (11, 13, 17, 14), (13, 12, 15, 17), (713, 720, 13, 11), (43, 28, 21, 29), (42, 31, 25, 32), (41, 34, 23, 35), (40, 37, 19, 27), (39, 33, 22, 36), (38, 28, 19, 37), (34, 38, 37, 23), (25, 31, 38, 34), (31, 21, 28, 38), (26, 39, 36, 18), (20, 30, 39, 26), (30, 24, 33, 39), (36, 40, 27, 18), (22, 35, 40, 36), (35, 23, 37, 40), (33, 41, 35, 22), (24, 32, 41, 33), (32, 25, 34, 41), (30, 42, 32, 24), (20, 29, 42, 30), (29, 21, 31, 42), (26, 43, 29, 20), (18, 27, 43, 26), (27, 19, 28, 43), (69, 54, 47, 55), (68, 57, 51, 58), (67, 60, 49, 61), (66, 63, 45, 53), (65, 59, 48, 62), (64, 54, 45, 63), (60, 64, 63, 49), (51, 57, 64, 60), (57, 47, 54, 64), (52, 65, 62, 44), (46, 56, 65, 52), (56, 50, 59, 65), (62, 66, 53, 44), (48, 61, 66, 62), (61, 49, 63, 66), (59, 67, 61, 48), (50, 58, 67, 59), (58, 51, 60, 67), (56, 68, 58, 50), (46, 55, 68, 56), (55, 47, 57, 68), (52, 69, 55, 46), (44, 53, 69, 52), (53, 45, 54, 69), (95, 80, 73, 81), (94, 83, 77, 84), (93, 86, 75, 87), (92, 89, 71, 79), (91, 85, 74, 88), (90, 80, 71, 89), (86, 90, 89, 75), (77, 83, 90, 86), (83, 73, 80, 90), (78, 91, 88, 70), (72, 82, 91, 78), (82, 76, 85, 91), (88, 92, 79, 70), (74, 87, 92, 88), (87, 75, 89, 92), (85, 93, 87, 74), (76, 84, 93, 85), (84, 77, 86, 93), (82, 94, 84, 76), (72, 81, 94, 82), (81, 73, 83, 94), (78, 95, 81, 72), (70, 79, 95, 78), (79, 71, 80, 95), (121, 106, 99, 107), (120, 109, 103, 110), (119, 112, 101, 113), (118, 115, 97, 105), (117, 111, 100, 114), (116, 106, 97, 115), (112, 116, 115, 101), (103, 109, 116, 112), (109, 99, 106, 116), (104, 117, 114, 96), (98, 108, 117, 104), (108, 102, 111, 117), (114, 118, 105, 96), (100, 113, 118, 114), (113, 101, 115, 118), (111, 119, 113, 100), (102, 110, 119, 111), (110, 103, 112, 119), (108, 120, 110, 102), (98, 107, 120, 108), (107, 99, 109, 120), (104, 121, 107, 98), (96, 105, 121, 104), (105, 97, 106, 121), (147, 132, 125, 133), (146, 135, 129, 136), (145, 138, 127, 139), (144, 141, 123, 131), (143, 137, 126, 140), (142, 132, 123, 141), (138, 142, 141, 127), (129, 135, 142, 138), (135, 125, 132, 142), (130, 143, 140, 122), (124, 134, 143, 130), (134, 128, 137, 143), (140, 144, 131, 122), (126, 139, 144, 140), (139, 127, 141, 144), (137, 145, 139, 126), (128, 136, 145, 137), (136, 129, 138, 145), (134, 146, 136, 128), (124, 133, 146, 134), (133, 125, 135, 146), (130, 147, 133, 124), (122, 131, 147, 130), (131, 123, 132, 147), (173, 158, 151, 159), (172, 161, 155, 162), (171, 164, 153, 165), (170, 167, 149, 157), (169, 163, 152, 166), (168, 158, 149, 167), (164, 168, 167, 153), (155, 161, 168, 164), (161, 151, 158, 168), (156, 169, 166, 148), (150, 160, 169, 156), (160, 154, 163, 169), (166, 170, 157, 148), (152, 165, 170, 166), (165, 153, 167, 170), (163, 171, 165, 152), (154, 162, 171, 163), (162, 155, 164, 171), (160, 172, 162, 154), (150, 159, 172, 160), (159, 151, 161, 172), (156, 173, 159, 150), (148, 157, 173, 156), (157, 149, 158, 173), (199, 184, 177, 185), (198, 187, 181, 188), (197, 190, 179, 191), (196, 193, 175, 183), (195, 189, 178, 192), (194, 184, 175, 193), (190, 194, 193, 179), (181, 187, 194, 190), (187, 177, 184, 194), (182, 195, 192, 174), (176, 186, 195, 182), (186, 180, 189, 195), (192, 196, 183, 174), (178, 191, 196, 192), (191, 179, 193, 196), (189, 197, 191, 178), (180, 188, 197, 189), (188, 181, 190, 197), (186, 198, 188, 180), (176, 185, 198, 186), (185, 177, 187, 198), (182, 199, 185, 176), (174, 183, 199, 182), (183, 175, 184, 199), (371, 374, 336, 327), (364, 368, 334, 310), (311, 309, 997, 1009), (324, 322, 367, 308), (323, 1031, 997, 309), (267, 263, 203, 258), (271, 270, 201, 259), (266, 265, 1001, 1012), (275, 273, 200, 264), (274, 1017, 1001, 265), (295, 291, 207, 288), (298, 297, 205, 289), (294, 293, 1005, 1022), (300, 296, 204, 292), (299, 1025, 1005, 293), (410, 209, 211, 411), (424, 418, 215, 413), (413, 215, 213, 415), (422, 420, 209, 410), (417, 214, 212, 419), (418, 211, 209, 420), (426, 217, 219, 427), (440, 434, 223, 429), (429, 223, 221, 431), (438, 436, 217, 426), (433, 222, 220, 435), (434, 219, 217, 436), (455, 500, 493, 453), (447, 445, 443, 444), (452, 456, 446, 441), (488, 492, 489, 485), (457, 447, 444, 454), (482, 462, 229, 476), (484, 468, 233, 477), (480, 466, 231, 478), (483, 470, 227, 475), (474, 463, 230, 469), (472, 461, 227, 470), (358, 338, 237, 354), (360, 342, 241, 355), (357, 340, 239, 356), (362, 348, 235, 353), (346, 339, 238, 343), (352, 338, 235, 348), (384, 376, 245, 380), (398, 392, 249, 381), (383, 378, 247, 382), (397, 394, 243, 379), (396, 377, 246, 393), (395, 376, 243, 394), (402, 251, 253, 403), (403, 253, 257, 405), (405, 257, 255, 407), (407, 255, 251, 402), (252, 256, 254, 250), (257, 253, 251, 255), (365, 311, 334, 368), (373, 329, 325, 369), (372, 328, 336, 374), (286, 271, 259, 283), (285, 266, 1012, 1020), (315, 310, 1008, 1027), (334, 311, 1009, 1034), (284, 267, 258, 282), (262, 268, 260, 202), (264, 269, 1015, 1000), (273, 272, 261, 200), (273, 275, 280, 276), (1017, 274, 281, 1018), (278, 277, 270, 271), (280, 275, 1016, 1019), (200, 261, 269, 264), (1002, 1014, 268, 262), (1021, 1013, 267, 284), (283, 259, 266, 285), (270, 274, 265, 201), (1016, 275, 264, 1000), (259, 201, 265, 266), (1013, 1003, 263, 267), (276, 279, 272, 273), (287, 278, 271, 286), (281, 274, 270, 277), (203, 263, 281, 277), (1002, 262, 280, 1019), (258, 203, 277, 278), (262, 202, 276, 280), (263, 1003, 1018, 281), (282, 258, 278, 287), (202, 260, 279, 276), (260, 282, 287, 279), (279, 287, 286, 272), (261, 283, 285, 269), (1014, 1021, 284, 268), (268, 284, 282, 260), (269, 285, 1020, 1015), (272, 286, 283, 261), (292, 294, 1022, 1004), (296, 298, 289, 204), (290, 295, 288, 206), (1006, 1023, 295, 290), (204, 289, 294, 292), (297, 299, 293, 205), (1024, 300, 292, 1004), (289, 205, 293, 294), (1023, 1007, 291, 295), (1006, 290, 300, 1024), (207, 291, 299, 297), (206, 288, 298, 296), (291, 1007, 1025, 299), (290, 206, 296, 300), (288, 207, 297, 298), (308, 315, 1027, 996), (370, 326, 328, 372), (363, 309, 311, 365), (325, 329, 305, 301), (336, 328, 304, 332), (329, 327, 303, 305), (331, 1032, 1029, 316), (330, 325, 301, 317), (328, 326, 302, 304), (1033, 330, 317, 1028), (326, 331, 316, 302), (998, 1026, 314, 306), (1035, 1010, 313, 333), (1026, 1011, 312, 314), (318, 323, 309, 363), (1030, 324, 308, 996), (1010, 999, 307, 313), (1028, 317, 324, 1030), (302, 316, 323, 318), (301, 305, 321, 322), (332, 304, 320, 335), (305, 303, 319, 321), (316, 1029, 1031, 323), (317, 301, 322, 324), (304, 302, 318, 320), (307, 331, 326, 370), (998, 306, 330, 1033), (306, 369, 325, 330), (307, 999, 1032, 331), (371, 327, 329, 373), (303, 332, 335, 319), (1011, 1035, 333, 312), (364, 310, 315, 366), (327, 336, 332, 303), (310, 334, 1034, 1008), (350, 237, 338, 352), (341, 240, 339, 346), (355, 241, 340, 357), (353, 235, 338, 358), (347, 341, 346, 349), (241, 342, 345, 340), (340, 345, 344, 239), (349, 346, 343, 351), (356, 239, 344, 359), (361, 350, 342, 360), (354, 237, 350, 361), (337, 349, 351, 234), (236, 347, 349, 337), (342, 350, 352, 345), (345, 352, 348, 344), (359, 344, 348, 362), (343, 359, 362, 351), (236, 354, 361, 347), (347, 361, 360, 341), (238, 356, 359, 343), (234, 353, 358, 337), (240, 355, 357, 339), (351, 362, 353, 234), (339, 357, 356, 238), (341, 360, 355, 240), (337, 358, 354, 236), (366, 315, 308, 367), (321, 366, 367, 322), (319, 364, 366, 321), (318, 363, 365, 320), (320, 365, 368, 335), (319, 335, 368, 364), (312, 371, 373, 314), (307, 370, 372, 313), (313, 372, 374, 333), (314, 373, 369, 306), (312, 333, 374, 371), (392, 245, 376, 395), (391, 248, 377, 396), (381, 249, 378, 383), (379, 243, 376, 384), (390, 379, 384, 389), (386, 381, 383, 388), (400, 397, 379, 390), (388, 383, 382, 387), (399, 398, 381, 386), (389, 384, 380, 385), (375, 389, 385, 244), (391, 399, 386, 248), (377, 388, 387, 246), (393, 400, 390, 242), (248, 386, 388, 377), (242, 390, 389, 375), (246, 387, 400, 393), (244, 385, 399, 391), (385, 380, 398, 399), (387, 382, 397, 400), (244, 391, 396, 375), (249, 392, 395, 378), (378, 395, 394, 247), (375, 396, 393, 242), (382, 247, 394, 397), (380, 245, 392, 398), (254, 408, 401, 250), (408, 407, 402, 401), (256, 406, 408, 254), (406, 405, 407, 408), (252, 404, 406, 256), (404, 403, 405, 406), (250, 401, 404, 252), (401, 402, 403, 404), (419, 421, 409, 208), (421, 422, 410, 409), (214, 414, 416, 212), (414, 413, 415, 416), (417, 423, 414, 214), (423, 424, 413, 414), (208, 409, 412, 210), (409, 410, 411, 412), (412, 411, 424, 423), (210, 412, 423, 417), (416, 415, 422, 421), (212, 416, 421, 419), (215, 418, 420, 213), (210, 417, 419, 208), (415, 213, 420, 422), (411, 211, 418, 424), (435, 437, 425, 216), (437, 438, 426, 425), (222, 430, 432, 220), (430, 429, 431, 432), (433, 439, 430, 222), (439, 440, 429, 430), (216, 425, 428, 218), (425, 426, 427, 428), (428, 427, 440, 439), (218, 428, 439, 433), (432, 431, 438, 437), (220, 432, 437, 435), (223, 434, 436, 221), (218, 433, 435, 216), (431, 221, 436, 438), (427, 219, 434, 440), (486, 490, 452, 449), (492, 503, 498, 489), (224, 441, 442, 225), (449, 452, 441, 224), (493, 494, 495, 496, 454, 453), (441, 446, 448, 442), (501, 457, 454, 496), (453, 454, 444, 443), (455, 445, 446, 456), (445, 447, 448, 446), (457, 501, 504, 458), (490, 497, 456, 452), (447, 457, 458, 448), (502, 499, 498, 503), (499, 502, 495, 494), (445, 455, 453, 443), (442, 448, 458, 451), (450, 451, 491, 487), (225, 442, 451, 450), (500, 455, 456, 497), (224, 225, 450, 449), (451, 458, 504, 491), (468, 229, 462, 471), (471, 462, 461, 472), (467, 232, 464, 473), (473, 464, 463, 474), (477, 233, 465, 479), (479, 465, 466, 480), (475, 227, 461, 481), (481, 461, 462, 482), (459, 473, 474, 460), (228, 467, 473, 459), (465, 471, 472, 466), (233, 468, 471, 465), (466, 472, 470, 231), (460, 474, 469, 226), (478, 231, 470, 483), (476, 229, 468, 484), (228, 476, 484, 467), (230, 478, 483, 469), (460, 481, 482, 459), (226, 475, 481, 460), (464, 479, 480, 463), (232, 477, 479, 464), (469, 483, 475, 226), (463, 480, 478, 230), (467, 484, 477, 232), (459, 482, 476, 228), (492, 488, 487, 491), (485, 489, 490, 486), (498, 499, 500, 497), (502, 503, 504, 501), (491, 504, 503, 492), (497, 490, 489, 498), (493, 500, 499, 494), (501, 496, 495, 502), (449, 450, 487, 488, 485, 486), (712, 509, 508, 706), (513, 512, 506, 511), (710, 707, 505, 510), (511, 506, 708, 709), (508, 511, 709, 706), (705, 710, 510, 507), (505, 707, 711, 512), (512, 711, 708, 506), (510, 505, 512, 513), (507, 510, 513, 509), (509, 513, 511, 508), (705, 507, 509, 712), (720, 518, 517, 714), (522, 521, 515, 520), (718, 715, 514, 519), (520, 515, 716, 717), (517, 520, 717, 714), (713, 718, 519, 516), (514, 715, 719, 521), (521, 719, 716, 515), (519, 514, 521, 522), (516, 519, 522, 518), (518, 522, 520, 517), (713, 516, 518, 720), (548, 534, 526, 533), (547, 537, 530, 536), (546, 540, 528, 539), (545, 532, 524, 542), (544, 541, 527, 538), (543, 542, 524, 533), (539, 528, 542, 543), (530, 539, 543, 536), (536, 543, 533, 526), (531, 523, 541, 544), (525, 531, 544, 535), (535, 544, 538, 529), (541, 523, 532, 545), (527, 541, 545, 540), (540, 545, 542, 528), (538, 527, 540, 546), (529, 538, 546, 537), (537, 546, 539, 530), (535, 529, 537, 547), (525, 535, 547, 534), (534, 547, 536, 526), (531, 525, 534, 548), (523, 531, 548, 532), (532, 548, 533, 524), (574, 560, 552, 559), (573, 563, 556, 562), (572, 566, 554, 565), (571, 558, 550, 568), (570, 567, 553, 564), (569, 568, 550, 559), (565, 554, 568, 569), (556, 565, 569, 562), (562, 569, 559, 552), (557, 549, 567, 570), (551, 557, 570, 561), (561, 570, 564, 555), (567, 549, 558, 571), (553, 567, 571, 566), (566, 571, 568, 554), (564, 553, 566, 572), (555, 564, 572, 563), (563, 572, 565, 556), (561, 555, 563, 573), (551, 561, 573, 560), (560, 573, 562, 552), (557, 551, 560, 574), (549, 557, 574, 558), (558, 574, 559, 550), (600, 586, 578, 585), (599, 589, 582, 588), (598, 592, 580, 591), (597, 584, 576, 594), (596, 593, 579, 590), (595, 594, 576, 585), (591, 580, 594, 595), (582, 591, 595, 588), (588, 595, 585, 578), (583, 575, 593, 596), (577, 583, 596, 587), (587, 596, 590, 581), (593, 575, 584, 597), (579, 593, 597, 592), (592, 597, 594, 580), (590, 579, 592, 598), (581, 590, 598, 589), (589, 598, 591, 582), (587, 581, 589, 599), (577, 587, 599, 586), (586, 599, 588, 578), (583, 577, 586, 600), (575, 583, 600, 584), (584, 600, 585, 576), (626, 612, 604, 611), (625, 615, 608, 614), (624, 618, 606, 617), (623, 610, 602, 620), (622, 619, 605, 616), (621, 620, 602, 611), (617, 606, 620, 621), (608, 617, 621, 614), (614, 621, 611, 604), (609, 601, 619, 622), (603, 609, 622, 613), (613, 622, 616, 607), (619, 601, 610, 623), (605, 619, 623, 618), (618, 623, 620, 606), (616, 605, 618, 624), (607, 616, 624, 615), (615, 624, 617, 608), (613, 607, 615, 625), (603, 613, 625, 612), (612, 625, 614, 604), (609, 603, 612, 626), (601, 609, 626, 610), (610, 626, 611, 602), (652, 638, 630, 637), (651, 641, 634, 640), (650, 644, 632, 643), (649, 636, 628, 646), (648, 645, 631, 642), (647, 646, 628, 637), (643, 632, 646, 647), (634, 643, 647, 640), (640, 647, 637, 630), (635, 627, 645, 648), (629, 635, 648, 639), (639, 648, 642, 633), (645, 627, 636, 649), (631, 645, 649, 644), (644, 649, 646, 632), (642, 631, 644, 650), (633, 642, 650, 641), (641, 650, 643, 634), (639, 633, 641, 651), (629, 639, 651, 638), (638, 651, 640, 630), (635, 629, 638, 652), (627, 635, 652, 636), (636, 652, 637, 628), (678, 664, 656, 663), (677, 667, 660, 666), (676, 670, 658, 669), (675, 662, 654, 672), (674, 671, 657, 668), (673, 672, 654, 663), (669, 658, 672, 673), (660, 669, 673, 666), (666, 673, 663, 656), (661, 653, 671, 674), (655, 661, 674, 665), (665, 674, 668, 659), (671, 653, 662, 675), (657, 671, 675, 670), (670, 675, 672, 658), (668, 657, 670, 676), (659, 668, 676, 667), (667, 676, 669, 660), (665, 659, 667, 677), (655, 665, 677, 664), (664, 677, 666, 656), (661, 655, 664, 678), (653, 661, 678, 662), (662, 678, 663, 654), (704, 690, 682, 689), (703, 693, 686, 692), (702, 696, 684, 695), (701, 688, 680, 698), (700, 697, 683, 694), (699, 698, 680, 689), (695, 684, 698, 699), (686, 695, 699, 692), (692, 699, 689, 682), (687, 679, 697, 700), (681, 687, 700, 691), (691, 700, 694, 685), (697, 679, 688, 701), (683, 697, 701, 696), (696, 701, 698, 684), (694, 683, 696, 702), (685, 694, 702, 693), (693, 702, 695, 686), (691, 685, 693, 703), (681, 691, 703, 690), (690, 703, 692, 682), (687, 681, 690, 704), (679, 687, 704, 688), (688, 704, 689, 680), (892, 848, 857, 895), (885, 831, 855, 889), (832, 1009, 997, 830), (845, 829, 888, 843), (844, 830, 997, 1031), (788, 779, 724, 784), (792, 780, 722, 791), (787, 1012, 1001, 786), (796, 785, 721, 794), (795, 786, 1001, 1017), (816, 809, 728, 812), (819, 810, 726, 818), (815, 1022, 1005, 814), (821, 813, 725, 817), (820, 814, 1005, 1025), (931, 932, 732, 730), (945, 934, 736, 939), (934, 936, 734, 736), (943, 931, 730, 941), (938, 940, 733, 735), (939, 941, 730, 732), (947, 948, 740, 738), (961, 950, 744, 955), (950, 952, 742, 744), (959, 947, 738, 957), (954, 956, 741, 743), (955, 957, 738, 740), (976, 974, 1054, 1061), (968, 965, 964, 966), (973, 962, 967, 977), (1049, 1046, 1050, 1053), (978, 975, 965, 968), (1043, 1037, 750, 983), (1045, 1038, 754, 989), (1041, 1039, 752, 987), (1044, 1036, 748, 991), (995, 990, 751, 984), (993, 991, 748, 982), (879, 875, 758, 859), (881, 876, 762, 863), (878, 877, 760, 861), (883, 874, 756, 869), (867, 864, 759, 860), (873, 869, 756, 859), (905, 901, 766, 897), (919, 902, 770, 913), (904, 903, 768, 899), (918, 900, 764, 915), (917, 914, 767, 898), (916, 915, 764, 897), (923, 924, 774, 772), (924, 926, 778, 774), (926, 928, 776, 778), (928, 923, 772, 776), (773, 771, 775, 777), (778, 776, 772, 774), (886, 889, 855, 832), (894, 890, 846, 850), (893, 895, 857, 849), (807, 804, 780, 792), (806, 1020, 1012, 787), (836, 1027, 1008, 831), (855, 1034, 1009, 832), (805, 803, 779, 788), (783, 723, 781, 789), (785, 1000, 1015, 790), (794, 721, 782, 793), (794, 797, 801, 796), (1017, 1018, 802, 795), (799, 792, 791, 798), (801, 1019, 1016, 796), (721, 785, 790, 782), (1002, 783, 789, 1014), (1021, 805, 788, 1013), (804, 806, 787, 780), (791, 722, 786, 795), (1016, 1000, 785, 796), (780, 787, 786, 722), (1013, 788, 784, 1003), (797, 794, 793, 800), (808, 807, 792, 799), (802, 798, 791, 795), (724, 798, 802, 784), (1002, 1019, 801, 783), (779, 799, 798, 724), (783, 801, 797, 723), (784, 802, 1018, 1003), (803, 808, 799, 779), (723, 797, 800, 781), (781, 800, 808, 803), (800, 793, 807, 808), (782, 790, 806, 804), (1014, 789, 805, 1021), (789, 781, 803, 805), (790, 1015, 1020, 806), (793, 782, 804, 807), (813, 1004, 1022, 815), (817, 725, 810, 819), (811, 727, 809, 816), (1006, 811, 816, 1023), (725, 813, 815, 810), (818, 726, 814, 820), (1024, 1004, 813, 821), (810, 815, 814, 726), (1023, 816, 812, 1007), (1006, 1024, 821, 811), (728, 818, 820, 812), (727, 817, 819, 809), (812, 820, 1025, 1007), (811, 821, 817, 727), (809, 819, 818, 728), (829, 996, 1027, 836), (891, 893, 849, 847), (884, 886, 832, 830), (846, 822, 826, 850), (857, 853, 825, 849), (850, 826, 824, 848), (852, 837, 1029, 1032), (851, 838, 822, 846), (849, 825, 823, 847), (1033, 1028, 838, 851), (847, 823, 837, 852), (998, 827, 835, 1026), (1035, 854, 834, 1010), (1026, 835, 833, 1011), (839, 884, 830, 844), (1030, 996, 829, 845), (1010, 834, 828, 999), (1028, 1030, 845, 838), (823, 839, 844, 837), (822, 843, 842, 826), (853, 856, 841, 825), (826, 842, 840, 824), (837, 844, 1031, 1029), (838, 845, 843, 822), (825, 841, 839, 823), (828, 891, 847, 852), (998, 1033, 851, 827), (827, 851, 846, 890), (828, 852, 1032, 999), (892, 894, 850, 848), (824, 840, 856, 853), (1011, 833, 854, 1035), (885, 887, 836, 831), (848, 824, 853, 857), (831, 1008, 1034, 855), (871, 873, 859, 758), (862, 867, 860, 761), (876, 878, 861, 762), (874, 879, 859, 756), (868, 870, 867, 862), (762, 861, 866, 863), (861, 760, 865, 866), (870, 872, 864, 867), (877, 880, 865, 760), (882, 881, 863, 871), (875, 882, 871, 758), (858, 755, 872, 870), (757, 858, 870, 868), (863, 866, 873, 871), (866, 865, 869, 873), (880, 883, 869, 865), (864, 872, 883, 880), (757, 868, 882, 875), (868, 862, 881, 882), (759, 864, 880, 877), (755, 858, 879, 874), (761, 860, 878, 876), (872, 755, 874, 883), (860, 759, 877, 878), (862, 761, 876, 881), (858, 757, 875, 879), (887, 888, 829, 836), (842, 843, 888, 887), (840, 842, 887, 885), (839, 841, 886, 884), (841, 856, 889, 886), (840, 885, 889, 856), (833, 835, 894, 892), (828, 834, 893, 891), (834, 854, 895, 893), (835, 827, 890, 894), (833, 892, 895, 854), (913, 916, 897, 766), (912, 917, 898, 769), (902, 904, 899, 770), (900, 905, 897, 764), (911, 910, 905, 900), (907, 909, 904, 902), (921, 911, 900, 918), (909, 908, 903, 904), (920, 907, 902, 919), (910, 906, 901, 905), (896, 765, 906, 910), (912, 769, 907, 920), (898, 767, 908, 909), (914, 763, 911, 921), (769, 898, 909, 907), (763, 896, 910, 911), (767, 914, 921, 908), (765, 912, 920, 906), (906, 920, 919, 901), (908, 921, 918, 903), (765, 896, 917, 912), (770, 899, 916, 913), (899, 768, 915, 916), (896, 763, 914, 917), (903, 918, 915, 768), (901, 919, 913, 766), (775, 771, 922, 929), (929, 922, 923, 928), (777, 775, 929, 927), (927, 929, 928, 926), (773, 777, 927, 925), (925, 927, 926, 924), (771, 773, 925, 922), (922, 925, 924, 923), (940, 729, 930, 942), (942, 930, 931, 943), (735, 733, 937, 935), (935, 937, 936, 934), (938, 735, 935, 944), (944, 935, 934, 945), (729, 731, 933, 930), (930, 933, 932, 931), (933, 944, 945, 932), (731, 938, 944, 933), (937, 942, 943, 936), (733, 940, 942, 937), (736, 734, 941, 939), (731, 729, 940, 938), (936, 943, 941, 734), (932, 945, 939, 732), (956, 737, 946, 958), (958, 946, 947, 959), (743, 741, 953, 951), (951, 953, 952, 950), (954, 743, 951, 960), (960, 951, 950, 961), (737, 739, 949, 946), (946, 949, 948, 947), (949, 960, 961, 948), (739, 954, 960, 949), (953, 958, 959, 952), (741, 956, 958, 953), (744, 742, 957, 955), (739, 737, 956, 954), (952, 959, 957, 742), (948, 961, 955, 740), (1047, 970, 973, 1051), (1053, 1050, 1059, 1064), (745, 746, 963, 962), (970, 745, 962, 973), (1054, 974, 975, 1057, 1056, 1055), (962, 963, 969, 967), (1062, 1057, 975, 978), (974, 964, 965, 975), (976, 977, 967, 966), (966, 967, 969, 968), (978, 979, 1065, 1062), (1051, 973, 977, 1058), (968, 969, 979, 978), (1063, 1064, 1059, 1060), (1060, 1055, 1056, 1063), (966, 964, 974, 976), (963, 972, 979, 969), (971, 1048, 1052, 972), (746, 971, 972, 963), (1061, 1058, 977, 976), (745, 970, 971, 746), (972, 1052, 1065, 979), (989, 992, 983, 750), (992, 993, 982, 983), (988, 994, 985, 753), (994, 995, 984, 985), (1038, 1040, 986, 754), (1040, 1041, 987, 986), (1036, 1042, 982, 748), (1042, 1043, 983, 982), (980, 981, 995, 994), (749, 980, 994, 988), (986, 987, 993, 992), (754, 986, 992, 989), (987, 752, 991, 993), (981, 747, 990, 995), (1039, 1044, 991, 752), (1037, 1045, 989, 750), (749, 988, 1045, 1037), (751, 990, 1044, 1039), (981, 980, 1043, 1042), (747, 981, 1042, 1036), (985, 984, 1041, 1040), (753, 985, 1040, 1038), (990, 747, 1036, 1044), (984, 751, 1039, 1041), (988, 753, 1038, 1045), (980, 749, 1037, 1043), (1053, 1052, 1048, 1049), (1046, 1047, 1051, 1050), (1059, 1058, 1061, 1060), (1063, 1062, 1065, 1064), (1052, 1053, 1064, 1065), (1058, 1059, 1050, 1051), (1054, 1055, 1060, 1061), (1062, 1063, 1056, 1057), (970, 1047, 1046, 1049, 1048, 971)])
me_cube_004.polygons.foreach_set('use_smooth', [True] * 996)
me_cube_004.materials.append(mat_material)
me_cube_004.use_remesh_preserve_volume = False
me_cube_004.use_remesh_preserve_attributes = False
me_cube_004.use_mirror_x = True
me_cube_004.update()
arm_armature = bpy.data.armatures.new('Armature')  # bones are not reproduced

# ---- objects
ob_sun = bpy.data.objects.new('Sun', light_sun)
ob_camera = bpy.data.objects.new('Camera', cam_camera)
ob_armature = bpy.data.objects.new('Armature', arm_armature)
ob_thug = bpy.data.objects.new('thug', me_cube_004)

# ---- transforms, parenting, visibility, modifiers, constraints
ob_sun.location = (7.388, -11.85, 14.51)
ob_sun.rotation_euler = (0.1518, 0.8224, -0.251)
ob_sun.lineart.crease_threshold = 0.0
ob_camera.location = (11.93, -21.96, 10.79)
ob_camera.rotation_euler = (1.36, 1.736e-06, 0.4644)
ob_camera.scale = (1.0, 1.0, 1.0)
ob_camera.lineart.crease_threshold = 0.0
ob_armature.location = (0.0, 0.0, 0.0)
ob_armature.scale = (6.138, 6.138, 6.138)
ob_armature.show_in_front = True
ob_armature.lineart.crease_threshold = 0.0
ob_thug.parent = ob_armature
ob_thug.matrix_parent_inverse = Matrix(((0.1629, 0.0, 0.0, 0.0), (0.0, 0.1629, 0.0, 0.0), (0.0, 0.0, 0.1629, 0.0), (0.0, 0.0, 0.0, 1.0)))
ob_thug.location = (0.0, 0.0, 0.0)
ob_thug.lineart.crease_threshold = 0.0
ob_thug.use_mesh_mirror_x = True
_vg = ob_thug.vertex_groups.new(name='CoG')
_vg.add([9, 10, 11, 12, 13, 14, 15, 16, 17, 514, 515, 516, 517, 518, 519, 520, 521, 522, 713, 714, 715, 716, 717, 718, 719, 720], 1.0, 'REPLACE')
_vg = ob_thug.vertex_groups.new(name='LowerBody')
_vg.add([204, 205, 206, 207, 288, 289, 290, 291, 292, 293, 294, 295, 296, 297, 298, 299, 300, 725, 726, 727, 728, 809, 810, 811, 812, 813, 814, 815, 816, 817, 818, 819, 820, 821, 1004, 1005, 1006, 1007, 1022, 1023, 1024, 1025], 1.0, 'REPLACE')
_vg = ob_thug.vertex_groups.new(name='Upper Leg.L')
for _i, _w in zip([96, 97, 98, 99, 100, 101, 102, 103, 104, 105, 106, 107, 108, 109, 110, 111, 112, 113, 114, 115, 116, 118, 119, 120, 121, 148, 149, 150, 151, 152, 153, 154, 155, 156, 157, 158, 159, 160, 161, 162, 163, 164, 165, 166, 167, 168, 169, 170, 171, 172, 173, 208, 209, 210, 211, 212, 213, 214, 215, 409, 410, 411, 412, 413, 414, 415, 416, 417, 418, 419, 420, 421, 422, 423, 424], [0.0, 0.0, 0.0, 0.0, 0.0, 0.0, 0.0, 0.0, 0.0, 0.0, 0.0, 0.0, 0.0, 0.0, 0.0, 0.0, 0.0, 0.0, 0.0, 0.0, 0.0, 0.0, 0.0, 0.0, 0.0, 1.0, 1.0, 1.0, 1.0, 1.0, 1.0, 1.0, 1.0, 1.0, 1.0, 1.0, 1.0, 1.0, 1.0, 1.0, 1.0, 1.0, 1.0, 1.0, 1.0, 1.0, 1.0, 1.0, 1.0, 1.0, 1.0, 1.0, 1.0, 1.0, 1.0, 1.0, 1.0, 1.0, 1.0, 1.0, 1.0, 1.0, 1.0, 1.0, 1.0, 1.0, 1.0, 1.0, 1.0, 1.0, 1.0, 1.0, 1.0, 1.0, 1.0]): _vg.add([_i], _w, 'REPLACE')
_vg = ob_thug.vertex_groups.new(name='Lower Leg.L')
for _i, _w in zip([96, 97, 98, 99, 100, 101, 102, 103, 104, 105, 106, 107, 108, 109, 110, 111, 112, 113, 114, 115, 116, 117, 118, 119, 120, 121, 122, 123, 124, 125, 126, 127, 128, 129, 130, 131, 132, 133, 134, 135, 136, 137, 138, 139, 140, 141, 142, 143, 144, 145, 146, 147, 216, 217, 218, 219, 220, 221, 222, 223, 425, 426, 427, 428, 429, 430, 431, 432, 433, 434, 435, 436, 437, 438, 439, 440], [1.0, 1.0, 1.0, 1.0, 1.0, 1.0, 1.0, 1.0, 1.0, 1.0, 1.0, 1.0, 1.0, 1.0, 1.0, 1.0, 1.0, 1.0, 1.0, 1.0, 1.0, 1.0, 1.0, 1.0, 1.0, 1.0, 0.0, 0.0, 0.0, 0.0, 0.0, 0.0, 0.0, 0.0, 0.0, 0.0, 0.0, 0.0, 0.0, 0.0, 0.0, 0.0, 0.0, 0.0, 0.0, 0.0, 0.0, 0.0, 0.0, 0.0, 0.0, 0.0, 1.0, 1.0, 1.0, 1.0, 1.0, 1.0, 1.0, 1.0, 1.0, 1.0, 1.0, 1.0, 1.0, 1.0, 1.0, 1.0, 1.0, 1.0, 1.0, 1.0, 1.0, 1.0, 1.0, 1.0]): _vg.add([_i], _w, 'REPLACE')
_vg = ob_thug.vertex_groups.new(name='Foot.L')
_vg.add([122, 123, 124, 125, 126, 127, 128, 129, 130, 131, 132, 133, 134, 135, 136, 137, 138, 139, 140, 141, 142, 143, 144, 145, 146, 147, 174, 175, 176, 177, 178, 179, 180, 181, 182, 183, 184, 185, 186, 187, 188, 189, 190, 191, 192, 193, 194, 195, 196, 197, 198, 199, 224, 225, 441, 442, 443, 444, 445, 446, 447, 448, 449, 450, 451, 452, 453, 454, 455, 456, 457, 458, 485, 486, 487, 488, 489, 490, 491, 492, 493, 494, 495, 496, 497, 498, 499, 500, 501, 502, 503, 504], 1.0, 'REPLACE')
_vg = ob_thug.vertex_groups.new(name='Toes.L')
_vg.add([226, 227, 228, 229, 230, 231, 232, 233, 459, 460, 461, 462, 463, 464, 465, 466, 467, 468, 469, 470, 471, 472, 473, 474, 475, 476, 477, 478, 479, 480, 481, 482, 483, 484], 1.0, 'REPLACE')
_vg = ob_thug.vertex_groups.new(name='Upper Leg.R')
for _i, _w in zip([601, 602, 603, 604, 605, 606, 607, 608, 609, 610, 611, 612, 613, 614, 615, 616, 617, 618, 619, 620, 621, 623, 624, 625, 626, 653, 654, 655, 656, 657, 658, 659, 660, 661, 662, 663, 664, 665, 666, 667, 668, 669, 670, 671, 672, 673, 674, 675, 676, 677, 678, 729, 730, 731, 732, 733, 734, 735, 736, 930, 931, 932, 933, 934, 935, 936, 937, 938, 939, 940, 941, 942, 943, 944, 945], [0.0, 0.0, 0.0, 0.0, 0.0, 0.0, 0.0, 0.0, 0.0, 0.0, 0.0, 0.0, 0.0, 0.0, 0.0, 0.0, 0.0, 0.0, 0.0, 0.0, 0.0, 0.0, 0.0, 0.0, 0.0, 1.0, 1.0, 1.0, 1.0, 1.0, 1.0, 1.0, 1.0, 1.0, 1.0, 1.0, 1.0, 1.0, 1.0, 1.0, 1.0, 1.0, 1.0, 1.0, 1.0, 1.0, 1.0, 1.0, 1.0, 1.0, 1.0, 1.0, 1.0, 1.0, 1.0, 1.0, 1.0, 1.0, 1.0, 1.0, 1.0, 1.0, 1.0, 1.0, 1.0, 1.0, 1.0, 1.0, 1.0, 1.0, 1.0, 1.0, 1.0, 1.0, 1.0]): _vg.add([_i], _w, 'REPLACE')
_vg = ob_thug.vertex_groups.new(name='Lower Leg.R')
for _i, _w in zip([601, 602, 603, 604, 605, 606, 607, 608, 609, 610, 611, 612, 613, 614, 615, 616, 617, 618, 619, 620, 621, 622, 623, 624, 625, 626, 627, 628, 629, 630, 631, 632, 633, 634, 635, 636, 637, 638, 639, 640, 641, 642, 643, 644, 645, 646, 647, 648, 649, 650, 651, 652, 737, 738, 739, 740, 741, 742, 743, 744, 946, 947, 948, 949, 950, 951, 952, 953, 954, 955, 956, 957, 958, 959, 960, 961], [1.0, 1.0, 1.0, 1.0, 1.0, 1.0, 1.0, 1.0, 1.0, 1.0, 1.0, 1.0, 1.0, 1.0, 1.0, 1.0, 1.0, 1.0, 1.0, 1.0, 1.0, 1.0, 1.0, 1.0, 1.0, 1.0, 0.0, 0.0, 0.0, 0.0, 0.0, 0.0, 0.0, 0.0, 0.0, 0.0, 0.0, 0.0, 0.0, 0.0, 0.0, 0.0, 0.0, 0.0, 0.0, 0.0, 0.0, 0.0, 0.0, 0.0, 0.0, 0.0, 1.0, 1.0, 1.0, 1.0, 1.0, 1.0, 1.0, 1.0, 1.0, 1.0, 1.0, 1.0, 1.0, 1.0, 1.0, 1.0, 1.0, 1.0, 1.0, 1.0, 1.0, 1.0, 1.0, 1.0]): _vg.add([_i], _w, 'REPLACE')
_vg = ob_thug.vertex_groups.new(name='Foot.R')
_vg.add([627, 628, 629, 630, 631, 632, 633, 634, 635, 636, 637, 638, 639, 640, 641, 642, 643, 644, 645, 646, 647, 648, 649, 650, 651, 652, 679, 680, 681, 682, 683, 684, 685, 686, 687, 688, 689, 690, 691, 692, 693, 694, 695, 696, 697, 698, 699, 700, 701, 702, 703, 704, 745, 746, 962, 963, 964, 965, 966, 967, 968, 969, 970, 971, 972, 973, 974, 975, 976, 977, 978, 979, 1046, 1047, 1048, 1049, 1050, 1051, 1052, 1053, 1054, 1055, 1056, 1057, 1058, 1059, 1060, 1061, 1062, 1063, 1064, 1065], 1.0, 'REPLACE')
_vg = ob_thug.vertex_groups.new(name='Toes.R')
_vg.add([747, 748, 749, 750, 751, 752, 753, 754, 980, 981, 982, 983, 984, 985, 986, 987, 988, 989, 990, 991, 992, 993, 994, 995, 1036, 1037, 1038, 1039, 1040, 1041, 1042, 1043, 1044, 1045], 1.0, 'REPLACE')
_vg = ob_thug.vertex_groups.new(name='Spine')
for _i, _w in zip([0, 1, 2, 3, 4, 5, 6, 7, 8, 200, 201, 202, 203, 258, 259, 260, 261, 262, 263, 264, 265, 266, 267, 268, 269, 270, 271, 272, 273, 274, 275, 276, 277, 278, 279, 280, 281, 282, 283, 284, 285, 286, 287, 505, 506, 507, 508, 509, 510, 511, 512, 513, 705, 706, 707, 708, 710, 711, 712, 721, 722, 723, 724, 779, 780, 781, 782, 783, 784, 785, 786, 787, 788, 789, 790, 791, 792, 793, 794, 795, 796, 797, 798, 799, 800, 801, 802, 803, 804, 805, 806, 807, 808, 1000, 1001, 1002, 1003, 1012, 1013, 1014, 1015, 1016, 1017, 1018, 1019, 1020, 1021], [0.0, 0.0, 0.0, 0.0, 0.0, 0.0, 0.0, 0.0, 0.0, 1.0, 1.0, 1.0, 1.0, 1.0, 1.0, 1.0, 1.0, 1.0, 1.0, 1.0, 1.0, 1.0, 1.0, 1.0, 1.0, 1.0, 1.0, 1.0, 1.0, 1.0, 1.0, 1.0, 1.0, 1.0, 1.0, 1.0, 1.0, 1.0, 1.0, 1.0, 1.0, 1.0, 1.0, 0.0, 0.0, 0.0, 0.0, 0.0, 0.0, 0.0, 0.0, 0.0, 0.0, 0.0, 0.0, 0.0, 0.0, 0.0, 0.0, 1.0, 1.0, 1.0, 1.0, 1.0, 1.0, 1.0, 1.0, 1.0, 1.0, 1.0, 1.0, 1.0, 1.0, 1.0, 1.0, 1.0, 1.0, 1.0, 1.0, 1.0, 1.0, 1.0, 1.0, 1.0, 1.0, 1.0, 1.0, 1.0, 1.0, 1.0, 1.0, 1.0, 1.0, 1.0, 1.0, 1.0, 1.0, 1.0, 1.0, 1.0, 1.0, 1.0, 1.0, 1.0, 1.0, 1.0, 1.0]): _vg.add([_i], _w, 'REPLACE')
_vg = ob_thug.vertex_groups.new(name='Head')
_vg.add([0, 1, 2, 3, 4, 5, 6, 7, 8, 301, 302, 303, 304, 305, 306, 307, 308, 309, 310, 311, 312, 313, 314, 315, 316, 317, 318, 319, 320, 321, 322, 323, 324, 325, 326, 327, 328, 329, 330, 331, 332, 333, 334, 335, 336, 363, 364, 365, 366, 367, 368, 369, 370, 371, 372, 373, 374, 505, 506, 507, 508, 509, 510, 511, 512, 513, 705, 706, 707, 708, 709, 710, 711, 712, 822, 823, 824, 825, 826, 827, 828, 829, 830, 831, 832, 833, 834, 835, 836, 837, 838, 839, 840, 841, 842, 843, 844, 845, 846, 847, 848, 849, 850, 851, 852, 853, 854, 855, 856, 857, 884, 885, 886, 887, 888, 889, 890, 891, 892, 893, 894, 895, 996, 997, 998, 999, 1008, 1009, 1010, 1011, 1026, 1027, 1028, 1029, 1030, 1031, 1032, 1033, 1034, 1035], 1.0, 'REPLACE')
_vg = ob_thug.vertex_groups.new(name='Upper Arm.L')
for _i, _w in zip([18, 19, 20, 21, 22, 23, 24, 25, 26, 27, 28, 29, 30, 31, 32, 33, 34, 35, 36, 37, 38, 39, 40, 41, 42, 43, 44, 45, 46, 47, 48, 49, 50, 51, 52, 53, 54, 55, 56, 57, 58, 59, 60, 61, 62, 63, 64, 66, 67, 68, 69, 234, 235, 236, 237, 238, 239, 240, 241, 337, 338, 339, 340, 341, 342, 343, 344, 345, 346, 347, 348, 349, 350, 351, 352, 353, 354, 355, 356, 357, 358, 359, 360, 361, 362], [1.0, 1.0, 1.0, 1.0, 1.0, 1.0, 1.0, 1.0, 1.0, 1.0, 1.0, 1.0, 1.0, 1.0, 1.0, 1.0, 1.0, 1.0, 1.0, 1.0, 1.0, 1.0, 1.0, 1.0, 1.0, 1.0, 0.0, 0.0, 0.0, 0.0, 0.0, 0.0, 0.0, 0.0, 0.0, 0.0, 0.0, 0.0, 0.0, 0.0, 0.0, 0.0, 0.0, 0.0, 0.0, 0.0, 0.0, 0.0, 0.0, 0.0, 0.0, 1.0, 1.0, 1.0, 1.0, 1.0, 1.0, 1.0, 1.0, 1.0, 1.0, 1.0, 1.0, 1.0, 1.0, 1.0, 1.0, 1.0, 1.0, 1.0, 1.0, 1.0, 1.0, 1.0, 1.0, 1.0, 1.0, 1.0, 1.0, 1.0, 1.0, 1.0, 1.0, 1.0, 1.0]): _vg.add([_i], _w, 'REPLACE')
_vg = ob_thug.vertex_groups.new(name='Lower Arm.L')
for _i, _w in zip([44, 45, 46, 47, 48, 49, 50, 51, 52, 53, 54, 55, 56, 57, 58, 59, 60, 61, 62, 63, 64, 65, 66, 67, 68, 69, 70, 71, 72, 73, 74, 75, 76, 77, 78, 79, 80, 81, 82, 83, 84, 85, 86, 87, 88, 89, 90, 92, 93, 94, 95, 242, 243, 244, 245, 246, 247, 248, 249, 375, 376, 377, 378, 379, 380, 381, 382, 383, 384, 385, 386, 387, 388, 389, 390, 391, 392, 393, 394, 395, 396, 397, 398, 399, 400], [1.0, 1.0, 1.0, 1.0, 1.0, 1.0, 1.0, 1.0, 1.0, 1.0, 1.0, 1.0, 1.0, 1.0, 1.0, 1.0, 1.0, 1.0, 1.0, 1.0, 1.0, 1.0, 1.0, 1.0, 1.0, 1.0, 0.0, 0.0, 0.0, 0.0, 0.0, 0.0, 0.0, 0.0, 0.0, 0.0, 0.0, 0.0, 0.0, 0.0, 0.0, 0.0, 0.0, 0.0, 0.0, 0.0, 0.0, 0.0, 0.0, 0.0, 0.0, 1.0, 1.0, 1.0, 1.0, 1.0, 1.0, 1.0, 1.0, 1.0, 1.0, 1.0, 1.0, 1.0, 1.0, 1.0, 1.0, 1.0, 1.0, 1.0, 1.0, 1.0, 1.0, 1.0, 1.0, 1.0, 1.0, 1.0, 1.0, 1.0, 1.0, 1.0, 1.0, 1.0, 1.0]): _vg.add([_i], _w, 'REPLACE')
_vg = ob_thug.vertex_groups.new(name='Hand.L')
_vg.add([70, 71, 72, 73, 74, 75, 76, 77, 78, 79, 80, 81, 82, 83, 84, 85, 86, 87, 88, 89, 90, 91, 92, 93, 94, 95, 250, 251, 252, 253, 254, 255, 256, 257, 401, 402, 403, 404, 405, 406, 407, 408], 1.0, 'REPLACE')
_vg = ob_thug.vertex_groups.new(name='Upper Arm.R')
for _i, _w in zip([523, 524, 525, 526, 527, 528, 529, 530, 531, 532, 533, 534, 535, 536, 537, 538, 539, 540, 541, 542, 543, 544, 545, 546, 547, 548, 549, 550, 551, 552, 553, 554, 555, 556, 557, 558, 559, 560, 561, 562, 563, 564, 565, 566, 567, 568, 569, 571, 572, 573, 574, 755, 756, 757, 758, 759, 760, 761, 762, 858, 859, 860, 861, 862, 863, 864, 865, 866, 867, 868, 869, 870, 871, 872, 873, 874, 875, 876, 877, 878, 879, 880, 881, 882, 883], [1.0, 1.0, 1.0, 1.0, 1.0, 1.0, 1.0, 1.0, 1.0, 1.0, 1.0, 1.0, 1.0, 1.0, 1.0, 1.0, 1.0, 1.0, 1.0, 1.0, 1.0, 1.0, 1.0, 1.0, 1.0, 1.0, 0.0, 0.0, 0.0, 0.0, 0.0, 0.0, 0.0, 0.0, 0.0, 0.0, 0.0, 0.0, 0.0, 0.0, 0.0, 0.0, 0.0, 0.0, 0.0, 0.0, 0.0, 0.0, 0.0, 0.0, 0.0, 1.0, 1.0, 1.0, 1.0, 1.0, 1.0, 1.0, 1.0, 1.0, 1.0, 1.0, 1.0, 1.0, 1.0, 1.0, 1.0, 1.0, 1.0, 1.0, 1.0, 1.0, 1.0, 1.0, 1.0, 1.0, 1.0, 1.0, 1.0, 1.0, 1.0, 1.0, 1.0, 1.0, 1.0]): _vg.add([_i], _w, 'REPLACE')
_vg = ob_thug.vertex_groups.new(name='Lower Arm.R')
for _i, _w in zip([549, 550, 551, 552, 553, 554, 555, 556, 557, 558, 559, 560, 561, 562, 563, 564, 565, 566, 567, 568, 569, 570, 571, 572, 573, 574, 575, 576, 577, 578, 579, 580, 581, 582, 583, 584, 585, 586, 587, 588, 589, 590, 591, 592, 593, 594, 595, 597, 598, 599, 600, 763, 764, 765, 766, 767, 768, 769, 770, 896, 897, 898, 899, 900, 901, 902, 903, 904, 905, 906, 907, 908, 909, 910, 911, 912, 913, 914, 915, 916, 917, 918, 919, 920, 921], [1.0, 1.0, 1.0, 1.0, 1.0, 1.0, 1.0, 1.0, 1.0, 1.0, 1.0, 1.0, 1.0, 1.0, 1.0, 1.0, 1.0, 1.0, 1.0, 1.0, 1.0, 1.0, 1.0, 1.0, 1.0, 1.0, 0.0, 0.0, 0.0, 0.0, 0.0, 0.0, 0.0, 0.0, 0.0, 0.0, 0.0, 0.0, 0.0, 0.0, 0.0, 0.0, 0.0, 0.0, 0.0, 0.0, 0.0, 0.0, 0.0, 0.0, 0.0, 1.0, 1.0, 1.0, 1.0, 1.0, 1.0, 1.0, 1.0, 1.0, 1.0, 1.0, 1.0, 1.0, 1.0, 1.0, 1.0, 1.0, 1.0, 1.0, 1.0, 1.0, 1.0, 1.0, 1.0, 1.0, 1.0, 1.0, 1.0, 1.0, 1.0, 1.0, 1.0, 1.0, 1.0]): _vg.add([_i], _w, 'REPLACE')
_vg = ob_thug.vertex_groups.new(name='Hand.R')
_vg.add([575, 576, 577, 578, 579, 580, 581, 582, 583, 584, 585, 586, 587, 588, 589, 590, 591, 592, 593, 594, 595, 596, 597, 598, 599, 600, 771, 772, 773, 774, 775, 776, 777, 778, 922, 923, 924, 925, 926, 927, 928, 929], 1.0, 'REPLACE')
_m = ob_thug.modifiers.new('Armature', 'ARMATURE')
_m.object = ob_armature

# ---- collection membership
col_collection_1.objects.link(ob_sun)
col_collection_1.objects.link(ob_camera)
col_collection_1.objects.link(ob_armature)
col_collection_1.objects.link(ob_thug)

# ---- scene / render settings (as saved in the file)
scene.camera = ob_camera
scene.frame_start = 1; scene.frame_end = 25; scene.frame_set(351)
scene.render.engine = 'BLENDER_EEVEE_NEXT'
scene.render.resolution_percentage = 50
scene.render.dither_intensity = 0.0
scene.render.bake_margin = 64
scene.cycles.use_denoising = False
scene.cycles.samples = 10
scene.cycles.sampling_pattern = 'TABULATED_SOBOL'
scene.cycles.light_sampling_threshold = 0.0
scene.cycles.use_adaptive_sampling = False
scene.cycles.use_light_tree = False
scene.cycles.blur_glossy = 0.0
scene.cycles.pixel_filter_type = 'GAUSSIAN'
scene.cycles.sample_clamp_indirect = 0.0
scene.view_settings.view_transform = 'Standard'
bpy.context.view_layer.update()
